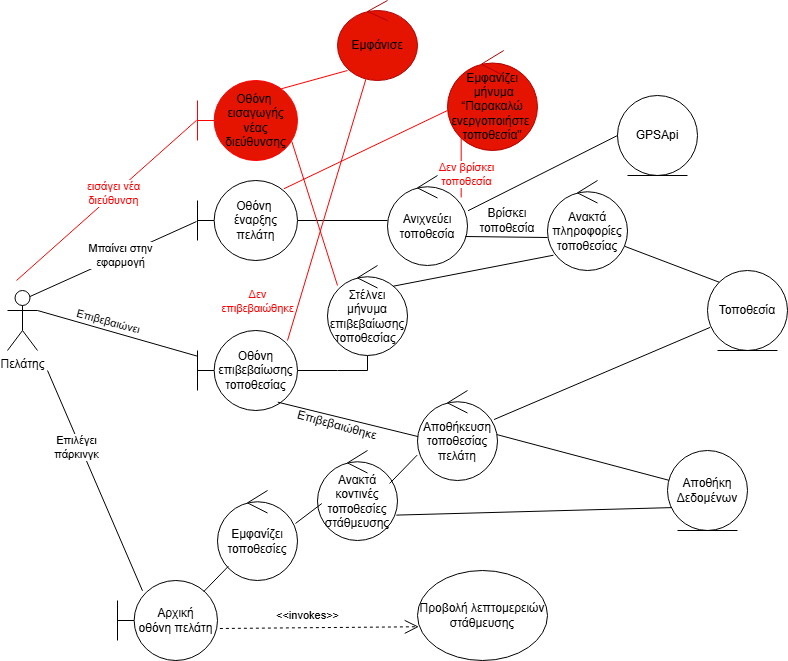

The diagram above was exported from draw.io. Its source (the exported page's mxGraphModel, read from the mxfile embedded in the PNG):
<mxGraphModel dx="2111" dy="1713" grid="1" gridSize="10" guides="1" tooltips="1" connect="1" arrows="1" fold="1" page="1" pageScale="1" pageWidth="827" pageHeight="1169" math="0" shadow="0">
  <root>
    <mxCell id="0" />
    <mxCell id="1" parent="0" />
    <mxCell id="-PBVqdAcYm9dAYb9nmh4-1" value="Πελάτης" style="shape=umlActor;verticalLabelPosition=bottom;verticalAlign=top;html=1;" parent="1" vertex="1">
      <mxGeometry x="-50" y="130" width="30" height="60" as="geometry" />
    </mxCell>
    <mxCell id="-PBVqdAcYm9dAYb9nmh4-6" style="rounded=0;orthogonalLoop=1;jettySize=auto;html=1;endArrow=none;startFill=0;" parent="1" source="-PBVqdAcYm9dAYb9nmh4-2" target="-PBVqdAcYm9dAYb9nmh4-5" edge="1">
      <mxGeometry relative="1" as="geometry" />
    </mxCell>
    <mxCell id="-PBVqdAcYm9dAYb9nmh4-2" value="Οθόνη&amp;nbsp;&lt;div&gt;έναρξης πελάτη&lt;/div&gt;" style="shape=umlBoundary;whiteSpace=wrap;html=1;" parent="1" vertex="1">
      <mxGeometry x="140" y="20" width="100" height="80" as="geometry" />
    </mxCell>
    <mxCell id="-PBVqdAcYm9dAYb9nmh4-4" style="rounded=0;orthogonalLoop=1;jettySize=auto;html=1;entryX=0.75;entryY=0.1;entryDx=0;entryDy=0;entryPerimeter=0;endArrow=none;startFill=0;exitX=-0.01;exitY=0.513;exitDx=0;exitDy=0;exitPerimeter=0;" parent="1" source="-PBVqdAcYm9dAYb9nmh4-2" target="-PBVqdAcYm9dAYb9nmh4-1" edge="1">
      <mxGeometry relative="1" as="geometry" />
    </mxCell>
    <mxCell id="-PBVqdAcYm9dAYb9nmh4-21" value="Μπαίνει στην&lt;div&gt;εφαρμογή&lt;/div&gt;" style="edgeLabel;html=1;align=center;verticalAlign=middle;resizable=0;points=[];" parent="-PBVqdAcYm9dAYb9nmh4-4" vertex="1" connectable="0">
      <mxGeometry x="-0.0921" y="-1" relative="1" as="geometry">
        <mxPoint as="offset" />
      </mxGeometry>
    </mxCell>
    <mxCell id="-PBVqdAcYm9dAYb9nmh4-5" value="Ανιχνεύει τοποθεσία" style="ellipse;shape=umlControl;whiteSpace=wrap;html=1;" parent="1" vertex="1">
      <mxGeometry x="330" y="15" width="80" height="90" as="geometry" />
    </mxCell>
    <mxCell id="QSODLaGgmK56t0794RPG-24" style="edgeStyle=orthogonalEdgeStyle;rounded=0;orthogonalLoop=1;jettySize=auto;html=1;endArrow=none;startFill=0;" parent="1" source="-PBVqdAcYm9dAYb9nmh4-7" target="QSODLaGgmK56t0794RPG-22" edge="1">
      <mxGeometry relative="1" as="geometry">
        <Array as="points">
          <mxPoint x="280" y="210" />
          <mxPoint x="280" y="210" />
        </Array>
      </mxGeometry>
    </mxCell>
    <mxCell id="-PBVqdAcYm9dAYb9nmh4-7" value="Οθόνη επιβεβαίωσης τοποθεσίας" style="shape=umlBoundary;whiteSpace=wrap;html=1;" parent="1" vertex="1">
      <mxGeometry x="140" y="170" width="100" height="80" as="geometry" />
    </mxCell>
    <mxCell id="-PBVqdAcYm9dAYb9nmh4-8" style="rounded=0;orthogonalLoop=1;jettySize=auto;html=1;entryX=1;entryY=0.3333333333333333;entryDx=0;entryDy=0;entryPerimeter=0;endArrow=none;startFill=0;" parent="1" source="-PBVqdAcYm9dAYb9nmh4-7" target="-PBVqdAcYm9dAYb9nmh4-1" edge="1">
      <mxGeometry relative="1" as="geometry" />
    </mxCell>
    <mxCell id="-PBVqdAcYm9dAYb9nmh4-22" value="Eπιβεβαιώνει" style="edgeLabel;html=1;align=center;verticalAlign=middle;resizable=0;points=[];rotation=15;" parent="-PBVqdAcYm9dAYb9nmh4-8" vertex="1" connectable="0">
      <mxGeometry x="0.6587" y="-4" relative="1" as="geometry">
        <mxPoint x="42" y="6" as="offset" />
      </mxGeometry>
    </mxCell>
    <mxCell id="-PBVqdAcYm9dAYb9nmh4-15" style="rounded=0;orthogonalLoop=1;jettySize=auto;html=1;startArrow=none;startFill=0;endArrow=none;exitX=0.971;exitY=0.485;exitDx=0;exitDy=0;exitPerimeter=0;" parent="1" source="amWge5CATcPDswxieVli-3" target="-PBVqdAcYm9dAYb9nmh4-14" edge="1">
      <mxGeometry relative="1" as="geometry">
        <mxPoint x="500" y="230" as="sourcePoint" />
        <mxPoint x="540" y="180" as="targetPoint" />
      </mxGeometry>
    </mxCell>
    <mxCell id="-PBVqdAcYm9dAYb9nmh4-11" value="Ανακτά κοντινές τοποθεσίες στάθμευσης" style="ellipse;shape=umlControl;whiteSpace=wrap;html=1;" parent="1" vertex="1">
      <mxGeometry x="260" y="290" width="80" height="90" as="geometry" />
    </mxCell>
    <mxCell id="-PBVqdAcYm9dAYb9nmh4-13" style="rounded=0;orthogonalLoop=1;jettySize=auto;html=1;entryX=0.803;entryY=0.896;entryDx=0;entryDy=0;entryPerimeter=0;endArrow=none;startFill=0;exitX=0.021;exitY=0.515;exitDx=0;exitDy=0;exitPerimeter=0;" parent="1" source="amWge5CATcPDswxieVli-3" target="-PBVqdAcYm9dAYb9nmh4-7" edge="1">
      <mxGeometry relative="1" as="geometry">
        <mxPoint x="380" y="290" as="sourcePoint" />
      </mxGeometry>
    </mxCell>
    <mxCell id="-PBVqdAcYm9dAYb9nmh4-14" value="Αποθήκη Δεδομένων" style="ellipse;shape=umlEntity;whiteSpace=wrap;html=1;" parent="1" vertex="1">
      <mxGeometry x="610" y="290" width="80" height="80" as="geometry" />
    </mxCell>
    <mxCell id="-PBVqdAcYm9dAYb9nmh4-17" style="rounded=0;orthogonalLoop=1;jettySize=auto;html=1;endArrow=none;startFill=0;exitX=0.25;exitY=0.129;exitDx=0;exitDy=0;exitPerimeter=0;" parent="1" source="-PBVqdAcYm9dAYb9nmh4-16" edge="1">
      <mxGeometry relative="1" as="geometry">
        <mxPoint x="-10" y="210" as="targetPoint" />
      </mxGeometry>
    </mxCell>
    <mxCell id="-PBVqdAcYm9dAYb9nmh4-24" value="Επιλέγει&lt;div&gt;πάρκινγκ&lt;/div&gt;" style="edgeLabel;html=1;align=center;verticalAlign=middle;resizable=0;points=[];" parent="-PBVqdAcYm9dAYb9nmh4-17" vertex="1" connectable="0">
      <mxGeometry x="0.3144" y="4" relative="1" as="geometry">
        <mxPoint as="offset" />
      </mxGeometry>
    </mxCell>
    <mxCell id="-PBVqdAcYm9dAYb9nmh4-16" value="Αρχική&lt;div&gt;οθόνη πελάτη&lt;/div&gt;" style="shape=umlBoundary;whiteSpace=wrap;html=1;" parent="1" vertex="1">
      <mxGeometry x="60" y="420" width="100" height="80" as="geometry" />
    </mxCell>
    <mxCell id="QSODLaGgmK56t0794RPG-1" value="Προβολή λεπτομερειών στάθμευσης" style="ellipse;whiteSpace=wrap;html=1;" parent="1" vertex="1">
      <mxGeometry x="360" y="410" width="130" height="90" as="geometry" />
    </mxCell>
    <mxCell id="QSODLaGgmK56t0794RPG-5" value="Εμφανίζει&lt;div&gt;&amp;nbsp;μήνυμα “Παρακαλώ ενεργοποιήστε&amp;nbsp;&lt;div&gt;τοποθεσία&quot;&lt;/div&gt;&lt;/div&gt;" style="ellipse;shape=umlControl;whiteSpace=wrap;html=1;fillColor=#e51400;strokeColor=#B20000;fontColor=#000000;" parent="1" vertex="1">
      <mxGeometry x="390" y="-110" width="90" height="100" as="geometry" />
    </mxCell>
    <mxCell id="QSODLaGgmK56t0794RPG-8" style="rounded=0;orthogonalLoop=1;jettySize=auto;html=1;entryX=0.921;entryY=0.244;entryDx=0;entryDy=0;entryPerimeter=0;endArrow=none;startFill=0;fillColor=#e51400;strokeColor=#FF0000;exitX=0.152;exitY=0.857;exitDx=0;exitDy=0;exitPerimeter=0;" parent="1" source="QSODLaGgmK56t0794RPG-5" target="-PBVqdAcYm9dAYb9nmh4-5" edge="1">
      <mxGeometry relative="1" as="geometry" />
    </mxCell>
    <mxCell id="QSODLaGgmK56t0794RPG-9" value="&lt;font style=&quot;color: rgb(255, 0, 0);&quot;&gt;&lt;font style=&quot;color: rgb(255, 0, 0);&quot;&gt;Δεν β&lt;/font&gt;ρίσκει&lt;/font&gt;&lt;div&gt;&lt;font style=&quot;color: rgb(255, 0, 0);&quot;&gt;τοποθεσία&lt;/font&gt;&lt;/div&gt;" style="edgeLabel;html=1;align=center;verticalAlign=middle;resizable=0;points=[];" parent="QSODLaGgmK56t0794RPG-8" connectable="0" vertex="1">
      <mxGeometry x="-0.4376" y="1" relative="1" as="geometry">
        <mxPoint x="4" y="21" as="offset" />
      </mxGeometry>
    </mxCell>
    <mxCell id="QSODLaGgmK56t0794RPG-12" value="Εμφάνισε" style="ellipse;shape=umlControl;whiteSpace=wrap;html=1;fillColor=#e51400;strokeColor=#B20000;fontColor=#000000;" parent="1" vertex="1">
      <mxGeometry x="280" y="-160" width="80" height="80" as="geometry" />
    </mxCell>
    <mxCell id="QSODLaGgmK56t0794RPG-13" style="rounded=0;orthogonalLoop=1;jettySize=auto;html=1;endArrow=none;startFill=0;fillColor=#e51400;strokeColor=#FF0000;entryX=0.9;entryY=0.125;entryDx=0;entryDy=0;entryPerimeter=0;" parent="1" source="QSODLaGgmK56t0794RPG-12" target="-PBVqdAcYm9dAYb9nmh4-7" edge="1">
      <mxGeometry relative="1" as="geometry" />
    </mxCell>
    <mxCell id="QSODLaGgmK56t0794RPG-14" value="&lt;font style=&quot;color: rgb(255, 0, 0);&quot;&gt;Δεν&lt;/font&gt;&lt;div&gt;&lt;font style=&quot;color: rgb(255, 0, 0);&quot;&gt;επιβεβαιώθηκε&lt;/font&gt;&lt;/div&gt;" style="edgeLabel;html=1;align=center;verticalAlign=middle;resizable=0;points=[];" parent="QSODLaGgmK56t0794RPG-13" connectable="0" vertex="1">
      <mxGeometry x="-0.5776" y="4" relative="1" as="geometry">
        <mxPoint x="-96" y="165" as="offset" />
      </mxGeometry>
    </mxCell>
    <mxCell id="QSODLaGgmK56t0794RPG-19" value="Εμφανίζει τοποθεσίες" style="ellipse;shape=umlControl;whiteSpace=wrap;html=1;" parent="1" vertex="1">
      <mxGeometry x="160" y="330" width="80" height="90" as="geometry" />
    </mxCell>
    <mxCell id="QSODLaGgmK56t0794RPG-20" style="rounded=0;orthogonalLoop=1;jettySize=auto;html=1;entryX=0.863;entryY=0.138;entryDx=0;entryDy=0;entryPerimeter=0;endArrow=none;startFill=0;" parent="1" source="QSODLaGgmK56t0794RPG-19" target="-PBVqdAcYm9dAYb9nmh4-16" edge="1">
      <mxGeometry relative="1" as="geometry" />
    </mxCell>
    <mxCell id="QSODLaGgmK56t0794RPG-21" style="rounded=0;orthogonalLoop=1;jettySize=auto;html=1;entryX=0.054;entryY=0.589;entryDx=0;entryDy=0;entryPerimeter=0;endArrow=none;startFill=0;exitX=0.975;exitY=0.366;exitDx=0;exitDy=0;exitPerimeter=0;" parent="1" source="QSODLaGgmK56t0794RPG-19" target="-PBVqdAcYm9dAYb9nmh4-11" edge="1">
      <mxGeometry relative="1" as="geometry" />
    </mxCell>
    <mxCell id="QSODLaGgmK56t0794RPG-22" value="Στέλνει&lt;div&gt;μήνυμα&lt;/div&gt;&lt;div&gt;επιβεβαίωσης τοποθεσίας&amp;nbsp;&lt;/div&gt;" style="ellipse;shape=umlControl;whiteSpace=wrap;html=1;" parent="1" vertex="1">
      <mxGeometry x="270" y="105" width="80" height="90" as="geometry" />
    </mxCell>
    <mxCell id="QSODLaGgmK56t0794RPG-23" style="rounded=0;orthogonalLoop=1;jettySize=auto;html=1;entryX=0.822;entryY=0.23;entryDx=0;entryDy=0;entryPerimeter=0;endArrow=none;startFill=0;exitX=0.075;exitY=0.83;exitDx=0;exitDy=0;exitPerimeter=0;" parent="1" source="9p2t_gcWZ3QolIyadUMx-4" target="QSODLaGgmK56t0794RPG-22" edge="1">
      <mxGeometry relative="1" as="geometry" />
    </mxCell>
    <mxCell id="RucE4IONpphcpuAYkhcX-1" value="Οθόνη&amp;nbsp;&lt;div&gt;εισαγωγής νέας&lt;/div&gt;&lt;div&gt;διεύθυνσης&lt;/div&gt;" style="shape=umlBoundary;whiteSpace=wrap;html=1;fillColor=#e51400;fontColor=#000000;strokeColor=#FF0000;" parent="1" vertex="1">
      <mxGeometry x="140" y="-80" width="100" height="80" as="geometry" />
    </mxCell>
    <mxCell id="RucE4IONpphcpuAYkhcX-4" style="rounded=0;orthogonalLoop=1;jettySize=auto;html=1;exitX=-0.008;exitY=0.496;exitDx=0;exitDy=0;exitPerimeter=0;fillColor=#e51400;strokeColor=#FF0000;endArrow=none;startFill=0;" parent="1" source="RucE4IONpphcpuAYkhcX-1" edge="1">
      <mxGeometry relative="1" as="geometry">
        <mxPoint x="-41" y="120" as="targetPoint" />
      </mxGeometry>
    </mxCell>
    <mxCell id="RucE4IONpphcpuAYkhcX-5" value="&lt;div&gt;&lt;font style=&quot;color: rgb(255, 0, 0);&quot;&gt;εισάγει νέα&lt;/font&gt;&lt;/div&gt;&lt;div&gt;&lt;font style=&quot;color: rgb(255, 0, 0);&quot;&gt;διεύθυνση&lt;/font&gt;&lt;/div&gt;" style="edgeLabel;html=1;align=center;verticalAlign=middle;resizable=0;points=[];" parent="RucE4IONpphcpuAYkhcX-4" connectable="0" vertex="1">
      <mxGeometry x="-0.082" y="-1" relative="1" as="geometry">
        <mxPoint as="offset" />
      </mxGeometry>
    </mxCell>
    <mxCell id="aaMlpX9-CQc6A5HoCHb9-1" style="rounded=0;orthogonalLoop=1;jettySize=auto;html=1;entryX=0.863;entryY=0.104;entryDx=0;entryDy=0;entryPerimeter=0;fillColor=#e51400;strokeColor=#FF0000;endArrow=none;startFill=0;exitX=0;exitY=0.6;exitDx=0;exitDy=0;exitPerimeter=0;" parent="1" source="QSODLaGgmK56t0794RPG-5" target="-PBVqdAcYm9dAYb9nmh4-2" edge="1">
      <mxGeometry relative="1" as="geometry">
        <mxPoint x="490" y="-16" as="sourcePoint" />
        <mxPoint x="801" y="250" as="targetPoint" />
      </mxGeometry>
    </mxCell>
    <mxCell id="4YqH-heoQNUwVZb32rPe-1" value="&amp;lt;&amp;lt;invokes&amp;gt;&amp;gt;" style="endArrow=open;endSize=12;dashed=1;html=1;rounded=0;exitX=1.024;exitY=0.6;exitDx=0;exitDy=0;exitPerimeter=0;entryX=0.01;entryY=0.625;entryDx=0;entryDy=0;entryPerimeter=0;" parent="1" source="-PBVqdAcYm9dAYb9nmh4-16" target="QSODLaGgmK56t0794RPG-1" edge="1">
      <mxGeometry x="-0.1181" y="12" width="160" relative="1" as="geometry">
        <mxPoint x="180" y="440" as="sourcePoint" />
        <mxPoint x="360" y="430" as="targetPoint" />
        <mxPoint as="offset" />
      </mxGeometry>
    </mxCell>
    <mxCell id="amWge5CATcPDswxieVli-2" value="Βρίσκει τοποθεσία" style="text;html=1;align=center;verticalAlign=middle;whiteSpace=wrap;rounded=0;" parent="1" vertex="1">
      <mxGeometry x="420" y="45" width="60" height="30" as="geometry" />
    </mxCell>
    <mxCell id="amWge5CATcPDswxieVli-3" value="Αποθήκευση τοποθεσίας πελάτη" style="ellipse;shape=umlControl;whiteSpace=wrap;html=1;" parent="1" vertex="1">
      <mxGeometry x="360" y="230" width="80" height="90" as="geometry" />
    </mxCell>
    <mxCell id="amWge5CATcPDswxieVli-4" value="" style="endArrow=none;html=1;rounded=0;entryX=0.902;entryY=0.366;entryDx=0;entryDy=0;entryPerimeter=0;exitX=-0.004;exitY=0.718;exitDx=0;exitDy=0;exitPerimeter=0;" parent="1" source="amWge5CATcPDswxieVli-3" target="-PBVqdAcYm9dAYb9nmh4-11" edge="1">
      <mxGeometry width="50" height="50" relative="1" as="geometry">
        <mxPoint x="270" y="210" as="sourcePoint" />
        <mxPoint x="320" y="160" as="targetPoint" />
      </mxGeometry>
    </mxCell>
    <mxCell id="amWge5CATcPDswxieVli-5" value="" style="endArrow=none;html=1;rounded=0;entryX=0.048;entryY=0.714;entryDx=0;entryDy=0;exitX=0.985;exitY=0.718;exitDx=0;exitDy=0;exitPerimeter=0;entryPerimeter=0;" parent="1" source="-PBVqdAcYm9dAYb9nmh4-11" target="-PBVqdAcYm9dAYb9nmh4-14" edge="1">
      <mxGeometry width="50" height="50" relative="1" as="geometry">
        <mxPoint x="270" y="210" as="sourcePoint" />
        <mxPoint x="320" y="160" as="targetPoint" />
      </mxGeometry>
    </mxCell>
    <mxCell id="amWge5CATcPDswxieVli-6" value="" style="endArrow=none;html=1;rounded=0;entryX=0.125;entryY=0.875;entryDx=0;entryDy=0;entryPerimeter=0;strokeColor=#FF0000;exitX=0.837;exitY=0.104;exitDx=0;exitDy=0;exitPerimeter=0;" parent="1" source="RucE4IONpphcpuAYkhcX-1" target="QSODLaGgmK56t0794RPG-12" edge="1">
      <mxGeometry width="50" height="50" relative="1" as="geometry">
        <mxPoint x="240" as="sourcePoint" />
        <mxPoint x="250" y="-110" as="targetPoint" />
      </mxGeometry>
    </mxCell>
    <mxCell id="amWge5CATcPDswxieVli-7" value="" style="endArrow=none;html=1;rounded=0;exitX=0.125;exitY=0.222;exitDx=0;exitDy=0;exitPerimeter=0;entryX=0.943;entryY=0.762;entryDx=0;entryDy=0;entryPerimeter=0;strokeColor=#FF0000;" parent="1" source="QSODLaGgmK56t0794RPG-22" target="RucE4IONpphcpuAYkhcX-1" edge="1">
      <mxGeometry width="50" height="50" relative="1" as="geometry">
        <mxPoint x="250" y="100" as="sourcePoint" />
        <mxPoint x="300" y="50" as="targetPoint" />
      </mxGeometry>
    </mxCell>
    <mxCell id="amWge5CATcPDswxieVli-8" value="GPSApi" style="ellipse;shape=umlEntity;whiteSpace=wrap;html=1;" parent="1" vertex="1">
      <mxGeometry x="560" y="-65" width="80" height="80" as="geometry" />
    </mxCell>
    <mxCell id="amWge5CATcPDswxieVli-9" value="" style="endArrow=none;html=1;rounded=0;entryX=1.008;entryY=0.391;entryDx=0;entryDy=0;entryPerimeter=0;exitX=0;exitY=0.5;exitDx=0;exitDy=0;" parent="1" source="amWge5CATcPDswxieVli-8" target="-PBVqdAcYm9dAYb9nmh4-5" edge="1">
      <mxGeometry width="50" height="50" relative="1" as="geometry">
        <mxPoint x="260" y="210" as="sourcePoint" />
        <mxPoint x="310" y="160" as="targetPoint" />
      </mxGeometry>
    </mxCell>
    <mxCell id="76M-y0kINmWWGao-oGjK-1" value="Επιβεβαιώθηκε" style="text;html=1;align=center;verticalAlign=middle;whiteSpace=wrap;rounded=0;rotation=15;" parent="1" vertex="1">
      <mxGeometry x="250" y="250" width="60" height="30" as="geometry" />
    </mxCell>
    <mxCell id="OBFgANd__437Mlk1Ur18-1" value="Τοποθεσία" style="ellipse;shape=umlEntity;whiteSpace=wrap;html=1;" parent="1" vertex="1">
      <mxGeometry x="650" y="110" width="80" height="80" as="geometry" />
    </mxCell>
    <mxCell id="9p2t_gcWZ3QolIyadUMx-1" value="" style="endArrow=none;html=1;rounded=0;exitX=0.956;exitY=0.323;exitDx=0;exitDy=0;exitPerimeter=0;entryX=0.033;entryY=0.711;entryDx=0;entryDy=0;entryPerimeter=0;" parent="1" source="amWge5CATcPDswxieVli-3" target="OBFgANd__437Mlk1Ur18-1" edge="1">
      <mxGeometry width="50" height="50" relative="1" as="geometry">
        <mxPoint x="360" y="270" as="sourcePoint" />
        <mxPoint x="650" y="150" as="targetPoint" />
      </mxGeometry>
    </mxCell>
    <mxCell id="9p2t_gcWZ3QolIyadUMx-3" value="" style="endArrow=none;html=1;rounded=0;exitX=0.975;exitY=0.678;exitDx=0;exitDy=0;exitPerimeter=0;" parent="1" source="-PBVqdAcYm9dAYb9nmh4-5" edge="1">
      <mxGeometry width="50" height="50" relative="1" as="geometry">
        <mxPoint x="440" y="100" as="sourcePoint" />
        <mxPoint x="490" y="77" as="targetPoint" />
      </mxGeometry>
    </mxCell>
    <mxCell id="9p2t_gcWZ3QolIyadUMx-4" value="Ανακτά πληροφορίες τοποθεσίας" style="ellipse;shape=umlControl;whiteSpace=wrap;html=1;" parent="1" vertex="1">
      <mxGeometry x="490" y="20" width="80" height="90" as="geometry" />
    </mxCell>
    <mxCell id="9p2t_gcWZ3QolIyadUMx-5" value="" style="endArrow=none;html=1;rounded=0;entryX=0.964;entryY=0.731;entryDx=0;entryDy=0;entryPerimeter=0;exitX=0;exitY=0;exitDx=0;exitDy=0;" parent="1" source="OBFgANd__437Mlk1Ur18-1" target="9p2t_gcWZ3QolIyadUMx-4" edge="1">
      <mxGeometry width="50" height="50" relative="1" as="geometry">
        <mxPoint x="671" y="113" as="sourcePoint" />
        <mxPoint x="410" y="30" as="targetPoint" />
      </mxGeometry>
    </mxCell>
  </root>
</mxGraphModel>